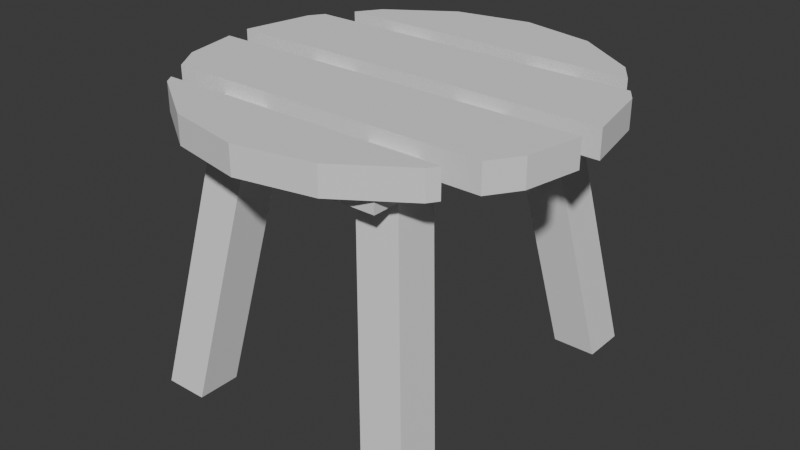 # Source: Chaiir.blend  (saved by Blender 5.1.29; exported with 4.5.12 LTS)
import bpy
from mathutils import Matrix  # noqa: F401  (used for matrix-valued properties, if any)

bpy.ops.wm.read_factory_settings(use_empty=True)
scene = bpy.context.scene
scene.name = 'Scene'

# ---- world
world_world = bpy.data.worlds.new('World'); scene.world = world_world
world_world.use_nodes = True; world_world.node_tree.nodes.clear()
_N = world_world.node_tree.nodes; _L = world_world.node_tree.links
n0 = _N.new('ShaderNodeOutputWorld'); n0.name = 'World Output'; n0.location = (200, 100)
n1 = _N.new('ShaderNodeBackground'); n1.name = 'Background'; n1.location = (-200, 100)
n1.inputs[0].default_value = (0.05088, 0.05088, 0.05088, 1.0)
_L.new(n1.outputs[0], n0.inputs[0])
n0.is_active_output = True
world_world.color = (0.05088, 0.05088, 0.05088)
world_world.sun_shadow_jitter_overblur = 0.0

# ---- meshes
me_001 = bpy.data.meshes.new('立方体.001')
me_001.from_pydata([(0.0, 1.0, 1.341), (-0.4993, 0.8511, 0.006927), (0.0, 1.0, 1.481), (0.3827, 0.9239, 1.341), (0.5406, 0.7959, 1.273), (0.3827, 0.9239, 1.481), (-0.4993, 0.6328, 0.006927), (0.7071, 0.7071, 1.341), (0.5406, -0.7959, 1.273), (0.7071, 0.7071, 1.481), (0.9239, 0.3827, 1.341), (0.9239, 0.3827, 1.481), (-0.7175, 0.8511, 0.006927), (0.2843, 0.7959, 1.273), (0.9239, -0.3827, 1.341), (0.9239, -0.3827, 1.481), (0.7071, -0.7071, 1.341), (-0.7175, 0.6328, 0.006927), (0.7071, -0.7071, 1.481), (0.2843, -0.7959, 1.273), (0.3827, -0.9239, 1.341), (0.3827, -0.9239, 1.481), (-0.5406, 0.7959, 1.273), (0.4993, 0.8511, 0.006927), (0.0, -1.0, 1.341), (0.0, -1.0, 1.481), (0.4993, 0.6328, 0.006927), (-0.3827, -0.9239, 1.341), (-0.3827, -0.9239, 1.481), (-0.5406, -0.7959, 1.273), (-0.7071, -0.7071, 1.341), (-0.7071, -0.7071, 1.481), (-0.2843, 0.7959, 1.273), (-0.9239, -0.3827, 1.341), (0.7175, 0.8511, 0.006927), (-0.9239, -0.3827, 1.481), (-0.9239, 0.3827, 1.341), (-0.2843, -0.7959, 1.273), (-0.9239, 0.3827, 1.481), (0.7175, 0.6328, 0.006927), (-0.7071, 0.7071, 1.341), (-0.4993, -0.8511, 0.006927), (-0.4993, -0.6328, 0.006927), (-0.7071, 0.7071, 1.481), (-0.7175, -0.8511, 0.006927), (-0.3827, 0.9239, 1.341), (-0.3827, 0.9239, 1.481), (-0.7175, -0.6328, 0.006927), (0.4993, -0.8511, 0.006927), (0.8745, 0.4565, 1.481), (0.4993, -0.6328, 0.006927), (0.7887, 0.585, 1.481), (0.7175, -0.8511, 0.006927), (0.7887, 0.585, 1.341), (0.7175, -0.6328, 0.006927), (0.8745, 0.4565, 1.341), (-0.3046, 0.4195, 1.273), (0.9944, 0.02816, 1.481), (-0.3046, 0.6377, 1.273), (0.9944, 0.02816, 1.341), (-0.5229, 0.4195, 1.273), (0.98, -0.1003, 1.481), (-0.5229, 0.6377, 1.273), (0.98, -0.1003, 1.341), (0.3046, 0.6377, 1.273), (0.7404, -0.6572, 1.481), (0.3046, 0.4195, 1.273), (0.8263, -0.5287, 1.481), (0.8263, -0.5287, 1.341), (0.5229, 0.4195, 1.273), (0.7404, -0.6572, 1.341), (0.5229, 0.6377, 1.273), (-0.8263, -0.5287, 1.481), (-0.3046, -0.6377, 1.273), (-0.7404, -0.6572, 1.481), (-0.3046, -0.4195, 1.273), (-0.5229, -0.4195, 1.273), (-0.7404, -0.6572, 1.341), (-0.5229, -0.6377, 1.273), (-0.8263, -0.5287, 1.341), (0.3046, -0.4195, 1.273), (-0.98, -0.1003, 1.481), (0.3046, -0.6377, 1.273), (-0.98, -0.1003, 1.341), (0.5229, -0.4195, 1.273), (-0.9944, 0.02816, 1.481), (0.5229, -0.6377, 1.273), (-0.9944, 0.02816, 1.341), (-0.7887, 0.585, 1.481), (-0.8745, 0.4565, 1.481), (-0.8745, 0.4565, 1.341), (-0.7887, 0.585, 1.341), (0.5406, -0.6572, 1.341), (0.5406, -0.6572, 1.415), (0.5406, -0.7959, 1.341), (0.5406, -0.5287, 1.415), (0.5406, -0.5287, 1.341), (0.5406, -0.1003, 1.341), (0.5406, -0.1003, 1.415), (0.5406, 0.02816, 1.415), (0.5406, 0.4565, 1.415), (0.5406, 0.585, 1.415), (0.5406, 0.02816, 1.341), (0.5406, 0.4565, 1.341), (0.5406, 0.7959, 1.341), (0.5406, 0.585, 1.341), (0.2843, -0.7959, 1.341), (0.2843, -0.6572, 1.415), (0.2843, -0.5287, 1.415), (0.2843, -0.1003, 1.415), (0.2843, 0.02816, 1.415), (0.2843, 0.585, 1.341), (0.2843, 0.4565, 1.341), (0.2843, 0.4565, 1.415), (0.2843, 0.585, 1.415), (0.2843, 0.7959, 1.341), (0.2843, -0.6572, 1.341), (0.2843, -0.5287, 1.341), (0.2843, -0.1003, 1.341), (0.2843, 0.02816, 1.341), (-0.5406, 0.02816, 1.341), (-0.5406, 0.4565, 1.341), (-0.5406, 0.585, 1.341), (-0.5406, 0.7959, 1.341), (-0.5406, -0.6572, 1.341), (-0.5406, -0.7959, 1.341), (-0.5406, -0.5287, 1.415), (-0.5406, -0.5287, 1.341), (-0.5406, -0.6572, 1.415), (-0.5406, -0.1003, 1.415), (-0.5406, 0.02816, 1.415), (-0.5406, -0.1003, 1.341), (-0.5406, 0.585, 1.415), (-0.5406, 0.4565, 1.415), (-0.2843, -0.7959, 1.341), (-0.2843, -0.6572, 1.341), (-0.2843, -0.5287, 1.341), (-0.2843, 0.02816, 1.341), (-0.2843, -0.1003, 1.341), (-0.2843, -0.5287, 1.415), (-0.2843, -0.6572, 1.415), (-0.2843, 0.02816, 1.415), (-0.2843, -0.1003, 1.415), (-0.2843, 0.585, 1.341), (-0.2843, 0.4565, 1.341), (-0.2843, 0.4565, 1.415), (-0.2843, 0.585, 1.415), (-0.2843, 0.7959, 1.341)], [], [(6, 1, 58, 56), (60, 17, 6, 56), (12, 17, 60, 62), (1, 12, 62, 58), (17, 12, 1, 6), (64, 23, 26, 66), (26, 39, 69, 66), (39, 34, 71, 69), (34, 23, 64, 71), (39, 26, 23, 34), (73, 41, 42, 75), (75, 42, 47, 76), (76, 47, 44, 78), (78, 44, 41, 73), (47, 42, 41, 44), (80, 50, 48, 82), (54, 50, 80, 84), (86, 52, 54, 84), (82, 48, 52, 86), (54, 52, 48, 50), (101, 100, 103, 102, 99, 98, 97, 96, 95, 93, 92, 94, 8, 4, 104, 105), (106, 19, 8, 94), (13, 19, 106, 116, 107, 108, 117, 118, 109, 110, 119, 112, 113, 114, 111, 115), (4, 13, 115, 104), (108, 107, 93, 95), (110, 109, 98, 99), (114, 113, 100, 101), (69, 71, 4, 8, 86, 84, 80, 82, 19, 13, 64, 66), (64, 13, 4, 71), (8, 19, 82, 86), (123, 22, 29, 125, 124, 128, 126, 127, 131, 129, 130, 120, 121, 133, 132, 122), (125, 29, 37, 134), (134, 37, 32, 147, 143, 146, 145, 144, 137, 141, 142, 138, 136, 139, 140, 135), (32, 22, 123, 147), (140, 139, 126, 128), (142, 141, 130, 129), (145, 146, 132, 133), (62, 22, 32, 58), (76, 78, 29, 22, 62, 60, 56, 58, 32, 37, 73, 75), (37, 29, 78, 73), (0, 2, 5, 3), (3, 5, 9, 7), (11, 10, 55, 49), (53, 7, 9, 51), (59, 10, 11, 57), (15, 14, 63, 61), (18, 16, 70, 65), (14, 15, 67, 68), (16, 18, 21, 20), (20, 21, 25, 24), (24, 25, 28, 27), (27, 28, 31, 30), (35, 33, 79, 72), (30, 31, 74, 77), (33, 35, 81, 83), (85, 38, 36, 87), (43, 40, 91, 88), (36, 38, 89, 90), (57, 11, 49, 89, 38, 85), (25, 21, 18, 65, 74, 31, 28), (81, 35, 72, 67, 15, 61), (51, 9, 5, 2, 46, 43, 88), (40, 43, 46, 45), (45, 46, 2, 0), (36, 90, 121, 120, 87), (144, 112, 119, 137), (103, 55, 10, 59, 102), (92, 70, 16, 20, 24, 27, 30, 77, 124, 125, 134, 135, 116, 106, 94), (97, 63, 14, 68, 96), (138, 118, 117, 136), (79, 33, 83, 131, 127), (40, 45, 0, 3, 7, 53, 105, 104, 115, 111, 143, 147, 123, 122, 91), (77, 74, 65, 70, 92, 93, 107, 116, 135, 140, 128, 124), (83, 81, 61, 63, 97, 98, 109, 118, 138, 142, 129, 131), (68, 67, 72, 79, 127, 126, 139, 136, 117, 108, 95, 96), (90, 89, 49, 55, 103, 100, 113, 112, 144, 145, 133, 121), (102, 59, 57, 85, 87, 120, 130, 141, 137, 119, 110, 99), (53, 51, 88, 91, 122, 132, 146, 143, 111, 114, 101, 105)])
_uv = me_001.uv_layers.new(name='UVマップ')
_uv.uv.foreach_set('vector', [0.4526, 0.6388, 0.4307, 0.6425, 0.4307, 0.5118, 0.4526, 0.5081, 0.253, 0.6783, 0.253, 0.8088, 0.2311, 0.8053, 0.2311, 0.6748, 0.6081, 0.6425, 0.5862, 0.6388, 0.5862, 0.5081, 0.6081, 0.5118, 0.3326, 0.8052, 0.3106, 0.8085, 0.3106, 0.6781, 0.3326, 0.6748, 0.8468, 0.6119, 0.8468, 0.6341, 0.8246, 0.6341, 0.8246, 0.6119, 0.05069, 0.512, 0.05069, 0.6427, 0.02879, 0.639, 0.02879, 0.5083, 0.5322, 0.8303, 0.5103, 0.8335, 0.5103, 0.7033, 0.5322, 0.7001, 0.1519, 0.6736, 0.13, 0.6773, 0.13, 0.5466, 0.1519, 0.5429, 0.8195, 0.1626, 0.7975, 0.1592, 0.7975, 0.02879, 0.8195, 0.03216, 0.5103, 0.8911, 0.5325, 0.8911, 0.5325, 0.9133, 0.5103, 0.9133, 0.6801, 0.2922, 0.6801, 0.4229, 0.6582, 0.4192, 0.6582, 0.2885, 0.7671, 0.6998, 0.7671, 0.8302, 0.7451, 0.8335, 0.7451, 0.7032, 0.6876, 0.5081, 0.6876, 0.6388, 0.6657, 0.6425, 0.6657, 0.5118, 0.6118, 0.7033, 0.6118, 0.8335, 0.5898, 0.8303, 0.5898, 0.7001, 0.7671, 0.9133, 0.7449, 0.9133, 0.7449, 0.8911, 0.7671, 0.8911, 0.74, 0.02879, 0.74, 0.1595, 0.7181, 0.1632, 0.7181, 0.03248, 0.4527, 0.8338, 0.4307, 0.8305, 0.4307, 0.7001, 0.4527, 0.7035, 0.7595, 0.2922, 0.7595, 0.4229, 0.7376, 0.4192, 0.7376, 0.2885, 0.767, 0.5081, 0.767, 0.6387, 0.7451, 0.6422, 0.7451, 0.5117, 0.4305, 0.9136, 0.4305, 0.8914, 0.4527, 0.8914, 0.4527, 0.9136, 0.5743, 0.1693, 0.5743, 0.1563, 0.5818, 0.1563, 0.5818, 0.1127, 0.5743, 0.1127, 0.5743, 0.09958, 0.5818, 0.09958, 0.5818, 0.05598, 0.5743, 0.05598, 0.5743, 0.0429, 0.5818, 0.0429, 0.5818, 0.02879, 0.5887, 0.02879, 0.5887, 0.1908, 0.5818, 0.1908, 0.5818, 0.1693, 0.9488, 0.1124, 0.9557, 0.1124, 0.9557, 0.1385, 0.9488, 0.1385, 0.6006, 0.2885, 0.6006, 0.4505, 0.5937, 0.4505, 0.5937, 0.4364, 0.5862, 0.4364, 0.5862, 0.4234, 0.5937, 0.4234, 0.5937, 0.3798, 0.5862, 0.3798, 0.5862, 0.3667, 0.5937, 0.3667, 0.5937, 0.3231, 0.5862, 0.3231, 0.5862, 0.31, 0.5937, 0.31, 0.5937, 0.2885, 0.9327, 0.7834, 0.9327, 0.8095, 0.9258, 0.8095, 0.9258, 0.7834, 0.6031, 0.9172, 0.5901, 0.9172, 0.5901, 0.8911, 0.6031, 0.8911, 0.9084, 0.9305, 0.8953, 0.9305, 0.8953, 0.9044, 0.9084, 0.9044, 0.9389, 0.5342, 0.9258, 0.5342, 0.9258, 0.5081, 0.9389, 0.5081, 0.03059, 0.4125, 0.03059, 0.4347, 0.02879, 0.4508, 0.02879, 0.2888, 0.03059, 0.3049, 0.03059, 0.3271, 0.0528, 0.3271, 0.0528, 0.3049, 0.05487, 0.2888, 0.05487, 0.4508, 0.0528, 0.4347, 0.0528, 0.4125, 0.0528, 0.4347, 0.05487, 0.4508, 0.02879, 0.4508, 0.03059, 0.4347, 0.02879, 0.2888, 0.05487, 0.2888, 0.0528, 0.3049, 0.03059, 0.3049, 0.2386, 0.4552, 0.2455, 0.4552, 0.2455, 0.6172, 0.2386, 0.6172, 0.2386, 0.6031, 0.2311, 0.6031, 0.2311, 0.59, 0.2386, 0.59, 0.2386, 0.5464, 0.2311, 0.5464, 0.2311, 0.5333, 0.2386, 0.5333, 0.2386, 0.4897, 0.2311, 0.4897, 0.2311, 0.4766, 0.2386, 0.4766, 0.9488, 0.02879, 0.9557, 0.02879, 0.9557, 0.05484, 0.9488, 0.05484, 0.3106, 0.4552, 0.3175, 0.4552, 0.3175, 0.6172, 0.3106, 0.6172, 0.3106, 0.5957, 0.3031, 0.5957, 0.3031, 0.5826, 0.3106, 0.5826, 0.3106, 0.5391, 0.3031, 0.5391, 0.3031, 0.526, 0.3106, 0.526, 0.3106, 0.4824, 0.3031, 0.4824, 0.3031, 0.4693, 0.3106, 0.4693, 0.03568, 0.9195, 0.03568, 0.9456, 0.02879, 0.9456, 0.02879, 0.9195, 0.8247, 0.9044, 0.8377, 0.9044, 0.8377, 0.9305, 0.8247, 0.9305, 0.9258, 0.6998, 0.9389, 0.6998, 0.9389, 0.7259, 0.9258, 0.7259, 0.6693, 0.8931, 0.6824, 0.8931, 0.6824, 0.9192, 0.6693, 0.9192, 0.455, 0.4344, 0.4568, 0.4505, 0.4307, 0.4505, 0.4328, 0.4344, 0.455, 0.3269, 0.455, 0.3046, 0.4568, 0.2885, 0.4568, 0.4505, 0.455, 0.4344, 0.455, 0.4122, 0.4328, 0.4122, 0.4328, 0.4344, 0.4307, 0.4505, 0.4307, 0.2885, 0.4328, 0.3046, 0.4328, 0.3269, 0.4307, 0.2885, 0.4568, 0.2885, 0.455, 0.3046, 0.4328, 0.3046, 0.6835, 0.739, 0.6693, 0.739, 0.6693, 0.7001, 0.6835, 0.7001, 0.2453, 0.8994, 0.2311, 0.8994, 0.2311, 0.8664, 0.2453, 0.8664, 0.9682, 0.2885, 0.9682, 0.3027, 0.9607, 0.3027, 0.9607, 0.2885, 0.9613, 0.2102, 0.9488, 0.2102, 0.9488, 0.196, 0.9613, 0.196, 0.8913, 0.02879, 0.8913, 0.06487, 0.8771, 0.06487, 0.8771, 0.02879, 0.5144, 0.611, 0.5286, 0.611, 0.5286, 0.6397, 0.5144, 0.6397, 0.9657, 0.4321, 0.9657, 0.4463, 0.9607, 0.4463, 0.9607, 0.4321, 0.8913, 0.231, 0.8771, 0.231, 0.8771, 0.2161, 0.8913, 0.2161, 0.9031, 0.4111, 0.8889, 0.4111, 0.8889, 0.3791, 0.9031, 0.3791, 0.1442, 0.8888, 0.13, 0.8888, 0.13, 0.8503, 0.1442, 0.8503, 0.5286, 0.5534, 0.5144, 0.5534, 0.5144, 0.5141, 0.5286, 0.5141, 0.3248, 0.9001, 0.3106, 0.9001, 0.3106, 0.8661, 0.3248, 0.8661, 0.13, 0.9464, 0.1442, 0.9464, 0.1442, 0.9613, 0.13, 0.9613, 0.966, 0.9186, 0.966, 0.9044, 0.971, 0.9044, 0.971, 0.9186, 0.9186, 0.6406, 0.9044, 0.6406, 0.9044, 0.6119, 0.9186, 0.6119, 0.8771, 0.1585, 0.8771, 0.1224, 0.8913, 0.1224, 0.8913, 0.1585, 0.2436, 0.957, 0.2436, 0.9712, 0.2311, 0.9712, 0.2311, 0.957, 0.9607, 0.3745, 0.9607, 0.3603, 0.9682, 0.3603, 0.9682, 0.3745, 0.02879, 0.02879, 0.06487, 0.03596, 0.07238, 0.04099, 0.07238, 0.219, 0.06487, 0.224, 0.02879, 0.2312, 0.266, 0.3223, 0.2583, 0.3612, 0.2362, 0.3942, 0.2311, 0.3976, 0.2311, 0.2469, 0.2362, 0.2503, 0.2583, 0.2833, 0.1736, 0.2283, 0.1448, 0.2226, 0.13, 0.2126, 0.13, 0.04443, 0.1448, 0.0345, 0.1736, 0.02879, 0.2311, 0.02879, 0.2436, 0.03709, 0.2656, 0.07011, 0.2734, 0.1091, 0.2656, 0.148, 0.2436, 0.181, 0.2311, 0.1893, 0.9031, 0.3216, 0.8889, 0.3216, 0.8889, 0.2885, 0.9031, 0.2885, 0.6835, 0.8355, 0.6693, 0.8355, 0.6693, 0.7966, 0.6835, 0.7966, 0.06487, 0.8229, 0.07238, 0.8279, 0.07238, 0.8619, 0.02879, 0.8619, 0.02879, 0.8157, 0.07238, 0.7003, 0.07238, 0.7582, 0.02879, 0.7582, 0.02879, 0.7003, 0.8682, 0.5081, 0.8682, 0.5421, 0.8607, 0.5471, 0.8246, 0.5543, 0.8246, 0.5081, 0.3236, 0.2672, 0.3236, 0.2469, 0.3287, 0.2503, 0.3507, 0.2833, 0.3585, 0.3223, 0.3507, 0.3612, 0.3287, 0.3942, 0.3236, 0.3976, 0.3236, 0.3773, 0.3377, 0.3773, 0.3377, 0.3512, 0.3236, 0.3512, 0.3236, 0.2933, 0.3377, 0.2933, 0.3377, 0.2672, 0.8683, 0.6998, 0.8683, 0.7445, 0.8395, 0.7388, 0.8247, 0.7289, 0.8247, 0.6998, 0.1736, 0.7349, 0.1736, 0.7927, 0.13, 0.7927, 0.13, 0.7349, 0.8247, 0.8177, 0.8395, 0.8078, 0.8683, 0.8021, 0.8683, 0.8468, 0.8247, 0.8468, 0.3434, 0.03709, 0.3654, 0.07011, 0.3732, 0.1091, 0.3654, 0.148, 0.3434, 0.181, 0.3309, 0.1893, 0.3309, 0.1641, 0.3524, 0.1641, 0.3524, 0.138, 0.3309, 0.138, 0.3309, 0.08012, 0.3524, 0.08012, 0.3524, 0.05404, 0.3309, 0.05404, 0.3309, 0.02879, 0.8313, 0.4393, 0.8171, 0.4393, 0.8171, 0.2885, 0.8313, 0.2885, 0.8313, 0.3089, 0.8238, 0.3089, 0.8238, 0.335, 0.8313, 0.335, 0.8313, 0.3928, 0.8238, 0.3928, 0.8238, 0.4189, 0.8313, 0.4189, 0.1442, 0.4853, 0.13, 0.4853, 0.13, 0.2858, 0.1442, 0.2858, 0.1442, 0.3306, 0.1367, 0.3306, 0.1367, 0.3567, 0.1442, 0.3567, 0.1442, 0.4145, 0.1367, 0.4145, 0.1367, 0.4406, 0.1442, 0.4406, 0.5286, 0.4565, 0.5144, 0.4565, 0.5144, 0.2885, 0.5286, 0.2885, 0.5286, 0.3176, 0.5211, 0.3176, 0.5211, 0.3436, 0.5286, 0.3436, 0.5286, 0.4014, 0.5211, 0.4014, 0.5211, 0.4275, 0.5286, 0.4275, 0.5167, 0.2068, 0.5025, 0.2068, 0.5025, 0.02879, 0.5167, 0.02879, 0.5167, 0.06278, 0.5092, 0.06278, 0.5092, 0.08886, 0.5167, 0.08886, 0.5167, 0.1467, 0.5092, 0.1467, 0.5092, 0.1728, 0.5167, 0.1728, 0.4449, 0.1848, 0.4449, 0.231, 0.4307, 0.231, 0.4307, 0.02879, 0.4449, 0.02879, 0.4449, 0.07492, 0.4374, 0.07492, 0.4374, 0.101, 0.4449, 0.101, 0.4449, 0.1588, 0.4374, 0.1588, 0.4374, 0.1848, 0.6605, 0.1891, 0.6463, 0.1891, 0.6463, 0.02879, 0.6605, 0.02879, 0.6605, 0.05401, 0.653, 0.05401, 0.653, 0.08007, 0.6605, 0.08007, 0.6605, 0.1379, 0.653, 0.1379, 0.653, 0.1639, 0.6605, 0.1639])
me_001.materials.append(None)
me_001.update()

# ---- objects
ob_x = bpy.data.objects.new('脚', me_001)

# ---- transforms, parenting, visibility, modifiers, constraints
ob_x.location = (0.0, 0.0, 0.0)

# ---- collection membership
scene.collection.objects.link(ob_x)

# ---- scene / render settings (as saved in the file)
scene.frame_start = 1; scene.frame_end = 250; scene.frame_set(1)
scene.render.engine = 'BLENDER_EEVEE_NEXT'
scene.render.bake_bias = 0.0
scene.render.bake_samples = 0
scene.cycles.sampling_pattern = 'TABULATED_SOBOL'
scene.eevee.use_volume_custom_range = False
bpy.context.view_layer.update()

# ---- added for rendering (the .blend has no active camera and no usable light): camera, sun
cam_auto = bpy.data.cameras.new('AutoCamera')
cam_auto.lens = 50.0
cam_auto.sensor_width = 36.0
cam_auto.clip_end = 1000.0
ob_auto_camera = bpy.data.objects.new('AutoCamera', cam_auto)
scene.collection.objects.link(ob_auto_camera)
ob_auto_camera.location = (2.94431, -3.53317, 3.09917)
ob_auto_camera.rotation_euler = (1.09748, -7.21219e-08, 0.694738)
scene.camera = ob_auto_camera
light_auto_sun = bpy.data.lights.new('AutoSun', 'SUN')
light_auto_sun.energy = 3.0
light_auto_sun.angle = 0.0523599
ob_auto_sun = bpy.data.objects.new('AutoSun', light_auto_sun)
scene.collection.objects.link(ob_auto_sun)
ob_auto_sun.rotation_euler = (0.872665, 0.174533, 0.523599)
bpy.context.view_layer.update()
